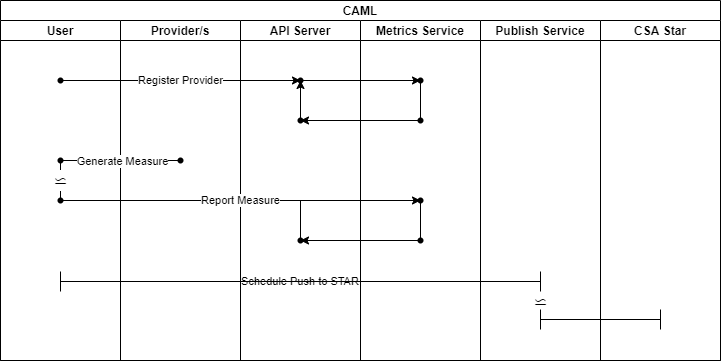

The diagram above was exported from draw.io. Its source (the exported page's mxGraphModel, read from the mxfile embedded in the PNG):
<mxGraphModel dx="1058" dy="1167" grid="1" gridSize="10" guides="1" tooltips="1" connect="1" arrows="1" fold="1" page="1" pageScale="1" pageWidth="850" pageHeight="1100" math="0" shadow="0">
  <root>
    <mxCell id="0" />
    <mxCell id="1" parent="0" />
    <mxCell id="6" value="CAML" style="swimlane;childLayout=stackLayout;resizeParent=1;resizeParentMax=0;startSize=20;" vertex="1" parent="1">
      <mxGeometry x="80" y="280" width="720" height="360" as="geometry" />
    </mxCell>
    <mxCell id="7" value="User" style="swimlane;startSize=20;" vertex="1" parent="6">
      <mxGeometry y="20" width="120" height="340" as="geometry" />
    </mxCell>
    <mxCell id="17" value="" style="shape=waypoint;sketch=0;size=6;pointerEvents=1;points=[];fillColor=none;resizable=0;rotatable=0;perimeter=centerPerimeter;snapToPoint=1;" vertex="1" parent="7">
      <mxGeometry x="40" y="40" width="40" height="40" as="geometry" />
    </mxCell>
    <mxCell id="8" value="Provider/s" style="swimlane;startSize=20;" vertex="1" parent="6">
      <mxGeometry x="120" y="20" width="120" height="340" as="geometry" />
    </mxCell>
    <mxCell id="9" value="API Server" style="swimlane;startSize=20;" vertex="1" parent="6">
      <mxGeometry x="240" y="20" width="120" height="340" as="geometry" />
    </mxCell>
    <mxCell id="18" value="" style="shape=waypoint;sketch=0;size=6;pointerEvents=1;points=[];fillColor=none;resizable=0;rotatable=0;perimeter=centerPerimeter;snapToPoint=1;" vertex="1" parent="9">
      <mxGeometry x="40" y="40" width="40" height="40" as="geometry" />
    </mxCell>
    <mxCell id="38" value="" style="endArrow=none;html=1;fontSize=11;" edge="1" parent="9" target="32">
      <mxGeometry width="50" height="50" relative="1" as="geometry">
        <mxPoint x="60" y="180" as="sourcePoint" />
        <mxPoint x="80" y="280" as="targetPoint" />
      </mxGeometry>
    </mxCell>
    <mxCell id="12" value="Metrics Service" style="swimlane;startSize=20;" vertex="1" parent="6">
      <mxGeometry x="360" y="20" width="120" height="340" as="geometry" />
    </mxCell>
    <mxCell id="15" value="Publish Service" style="swimlane;startSize=20;" vertex="1" parent="6">
      <mxGeometry x="480" y="20" width="120" height="340" as="geometry">
        <mxRectangle x="480" y="20" width="30" height="460" as="alternateBounds" />
      </mxGeometry>
    </mxCell>
    <mxCell id="16" value="CSA Star" style="swimlane;startSize=20;" vertex="1" parent="6">
      <mxGeometry x="600" y="20" width="120" height="340" as="geometry">
        <mxRectangle x="480" y="20" width="30" height="460" as="alternateBounds" />
      </mxGeometry>
    </mxCell>
    <mxCell id="19" value="Register Provider" style="endArrow=classic;html=1;exitX=0.5;exitY=1.125;exitDx=0;exitDy=0;exitPerimeter=0;" edge="1" parent="6" source="17" target="18">
      <mxGeometry width="50" height="50" relative="1" as="geometry">
        <mxPoint x="160" y="200" as="sourcePoint" />
        <mxPoint x="210" y="150" as="targetPoint" />
      </mxGeometry>
    </mxCell>
    <mxCell id="20" value="" style="shape=waypoint;sketch=0;size=6;pointerEvents=1;points=[];fillColor=none;resizable=0;rotatable=0;perimeter=centerPerimeter;snapToPoint=1;" vertex="1" parent="1">
      <mxGeometry x="480" y="340" width="40" height="40" as="geometry" />
    </mxCell>
    <mxCell id="21" value="" style="endArrow=classic;html=1;exitX=0.625;exitY=0.575;exitDx=0;exitDy=0;exitPerimeter=0;" edge="1" parent="1" source="18" target="20">
      <mxGeometry width="50" height="50" relative="1" as="geometry">
        <mxPoint x="390" y="500" as="sourcePoint" />
        <mxPoint x="440" y="450" as="targetPoint" />
      </mxGeometry>
    </mxCell>
    <mxCell id="22" value="" style="shape=waypoint;sketch=0;size=6;pointerEvents=1;points=[];fillColor=none;resizable=0;rotatable=0;perimeter=centerPerimeter;snapToPoint=1;" vertex="1" parent="1">
      <mxGeometry x="480" y="380" width="40" height="40" as="geometry" />
    </mxCell>
    <mxCell id="23" value="" style="shape=waypoint;sketch=0;size=6;pointerEvents=1;points=[];fillColor=none;resizable=0;rotatable=0;perimeter=centerPerimeter;snapToPoint=1;" vertex="1" parent="1">
      <mxGeometry x="360" y="380" width="40" height="40" as="geometry" />
    </mxCell>
    <mxCell id="24" value="" style="endArrow=none;html=1;" edge="1" parent="1" source="20" target="22">
      <mxGeometry width="50" height="50" relative="1" as="geometry">
        <mxPoint x="540" y="470" as="sourcePoint" />
        <mxPoint x="590" y="420" as="targetPoint" />
      </mxGeometry>
    </mxCell>
    <mxCell id="25" value="" style="endArrow=classic;html=1;" edge="1" parent="1" source="22" target="23">
      <mxGeometry width="50" height="50" relative="1" as="geometry">
        <mxPoint x="370" y="530" as="sourcePoint" />
        <mxPoint x="420" y="480" as="targetPoint" />
      </mxGeometry>
    </mxCell>
    <mxCell id="26" value="" style="endArrow=classic;html=1;exitX=0.6;exitY=0.675;exitDx=0;exitDy=0;exitPerimeter=0;" edge="1" parent="1" source="23" target="18">
      <mxGeometry width="50" height="50" relative="1" as="geometry">
        <mxPoint x="370" y="480" as="sourcePoint" />
        <mxPoint x="420" y="440" as="targetPoint" />
      </mxGeometry>
    </mxCell>
    <mxCell id="27" value="" style="shape=waypoint;sketch=0;size=6;pointerEvents=1;points=[];fillColor=none;resizable=0;rotatable=0;perimeter=centerPerimeter;snapToPoint=1;" vertex="1" parent="1">
      <mxGeometry x="120" y="420" width="40" height="40" as="geometry" />
    </mxCell>
    <mxCell id="28" value="" style="shape=waypoint;sketch=0;size=6;pointerEvents=1;points=[];fillColor=none;resizable=0;rotatable=0;perimeter=centerPerimeter;snapToPoint=1;" vertex="1" parent="1">
      <mxGeometry x="240" y="420" width="40" height="40" as="geometry" />
    </mxCell>
    <mxCell id="29" value="" style="shape=waypoint;sketch=0;size=6;pointerEvents=1;points=[];fillColor=none;resizable=0;rotatable=0;perimeter=centerPerimeter;snapToPoint=1;" vertex="1" parent="1">
      <mxGeometry x="120" y="460" width="40" height="40" as="geometry" />
    </mxCell>
    <mxCell id="30" value="" style="shape=waypoint;sketch=0;size=6;pointerEvents=1;points=[];fillColor=none;resizable=0;rotatable=0;perimeter=centerPerimeter;snapToPoint=1;" vertex="1" parent="1">
      <mxGeometry x="480" y="460" width="40" height="40" as="geometry" />
    </mxCell>
    <mxCell id="31" value="" style="shape=waypoint;sketch=0;size=6;pointerEvents=1;points=[];fillColor=none;resizable=0;rotatable=0;perimeter=centerPerimeter;snapToPoint=1;" vertex="1" parent="1">
      <mxGeometry x="480" y="500" width="40" height="40" as="geometry" />
    </mxCell>
    <mxCell id="32" value="" style="shape=waypoint;sketch=0;size=6;pointerEvents=1;points=[];fillColor=none;resizable=0;rotatable=0;perimeter=centerPerimeter;snapToPoint=1;" vertex="1" parent="1">
      <mxGeometry x="360" y="500" width="40" height="40" as="geometry" />
    </mxCell>
    <mxCell id="33" value="" style="endArrow=none;html=1;entryX=0.425;entryY=0.6;entryDx=0;entryDy=0;entryPerimeter=0;" edge="1" parent="1" source="27" target="28">
      <mxGeometry width="50" height="50" relative="1" as="geometry">
        <mxPoint x="190" y="530" as="sourcePoint" />
        <mxPoint x="240" y="480" as="targetPoint" />
      </mxGeometry>
    </mxCell>
    <mxCell id="39" value="Generate Measure" style="edgeLabel;html=1;align=center;verticalAlign=middle;resizable=0;points=[];fontSize=11;" vertex="1" connectable="0" parent="33">
      <mxGeometry x="-0.2833" relative="1" as="geometry">
        <mxPoint x="18" as="offset" />
      </mxGeometry>
    </mxCell>
    <mxCell id="34" value="⋍" style="endArrow=none;html=1;fontSize=18;" edge="1" parent="1" source="29" target="27">
      <mxGeometry width="50" height="50" relative="1" as="geometry">
        <mxPoint x="110" y="570" as="sourcePoint" />
        <mxPoint x="160" y="520" as="targetPoint" />
      </mxGeometry>
    </mxCell>
    <mxCell id="35" value="Report Measure" style="endArrow=classic;html=1;fontSize=11;" edge="1" parent="1" source="29" target="30">
      <mxGeometry width="50" height="50" relative="1" as="geometry">
        <mxPoint x="220" y="620" as="sourcePoint" />
        <mxPoint x="270" y="570" as="targetPoint" />
      </mxGeometry>
    </mxCell>
    <mxCell id="36" value="" style="endArrow=none;html=1;fontSize=11;exitX=0.575;exitY=0.575;exitDx=0;exitDy=0;exitPerimeter=0;" edge="1" parent="1" source="31" target="30">
      <mxGeometry width="50" height="50" relative="1" as="geometry">
        <mxPoint x="490" y="550" as="sourcePoint" />
        <mxPoint x="540" y="500" as="targetPoint" />
      </mxGeometry>
    </mxCell>
    <mxCell id="37" value="" style="endArrow=classic;html=1;fontSize=11;entryX=1.05;entryY=0.775;entryDx=0;entryDy=0;entryPerimeter=0;" edge="1" parent="1" source="31" target="32">
      <mxGeometry width="50" height="50" relative="1" as="geometry">
        <mxPoint x="280" y="620" as="sourcePoint" />
        <mxPoint x="330" y="570" as="targetPoint" />
      </mxGeometry>
    </mxCell>
    <mxCell id="42" value="Schedule Push to STAR" style="shape=crossbar;whiteSpace=wrap;html=1;rounded=1;fontSize=11;" vertex="1" parent="1">
      <mxGeometry x="140" y="551" width="480" height="20" as="geometry" />
    </mxCell>
    <mxCell id="44" value="" style="shape=crossbar;whiteSpace=wrap;html=1;rounded=1;fontSize=11;" vertex="1" parent="1">
      <mxGeometry x="620" y="589" width="120" height="20" as="geometry" />
    </mxCell>
    <mxCell id="46" value="&lt;font style=&quot;font-size: 18px&quot;&gt;⋍&lt;/font&gt;" style="text;html=1;align=center;verticalAlign=middle;resizable=0;points=[];autosize=1;strokeColor=none;fillColor=none;fontSize=11;" vertex="1" parent="1">
      <mxGeometry x="605" y="571" width="30" height="20" as="geometry" />
    </mxCell>
  </root>
</mxGraphModel>